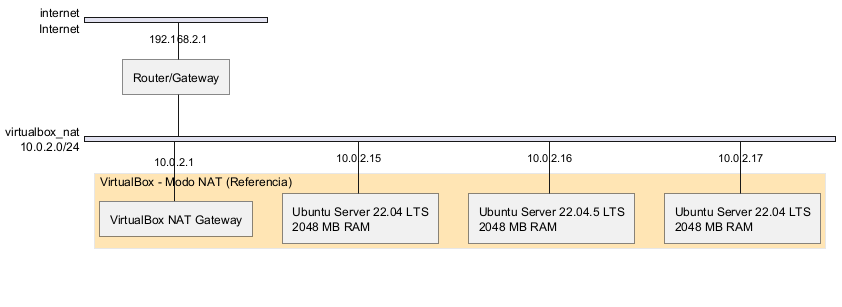

The diagram above was rendered by PlantUML. Its source (embedded in the PNG):
@startuml
nwdiag {
  network internet {
      address = "Internet"
      router [address = "192.168.2.1", description = "Router/Gateway"];
  }
  
  network virtualbox_nat {
      address = "10.0.2.0/24"
      
      router;
      nat_gateway [address = "10.0.2.1", description = "VirtualBox NAT Gateway"];
      
      // Máquinas virtuales en modo NAT
      UbunSO1 [address = "10.0.2.15", description = "Ubuntu Server 22.04 LTS\n2048 MB RAM"];
      UbunSO2 [address = "10.0.2.16", description = "Ubuntu Server 22.04.5 LTS\n2048 MB RAM"];
      UbunSO3 [address = "10.0.2.17", description = "Ubuntu Server 22.04 LTS\n2048 MB RAM"];
  }
  
  group {
    color = "#FFE5B4";
    description = "VirtualBox - Modo NAT (Referencia)";
    nat_gateway;
    UbunSO1;
    UbunSO2;
    UbunSO3;
  }
}
@enduml